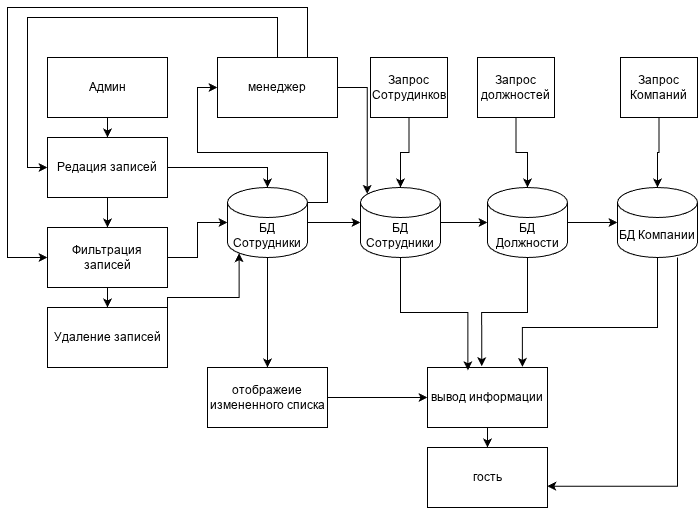

The diagram above was exported from draw.io. Its source (the exported page's mxGraphModel, read from the mxfile embedded in the PNG):
<mxGraphModel dx="983" dy="612" grid="1" gridSize="10" guides="1" tooltips="1" connect="1" arrows="1" fold="1" page="1" pageScale="1" pageWidth="827" pageHeight="1169" math="0" shadow="0">
  <root>
    <mxCell id="0" />
    <mxCell id="1" parent="0" />
    <mxCell id="V1l-5tVIkb6BB8y2fshU-243" edge="1" parent="1" source="V1l-5tVIkb6BB8y2fshU-239" style="edgeStyle=orthogonalEdgeStyle;rounded=0;orthogonalLoop=1;jettySize=auto;html=1;" target="V1l-5tVIkb6BB8y2fshU-240">
      <mxGeometry relative="1" as="geometry" />
    </mxCell>
    <mxCell id="V1l-5tVIkb6BB8y2fshU-239" parent="1" style="rounded=0;whiteSpace=wrap;html=1;" value="Админ" vertex="1">
      <mxGeometry height="60" width="120" x="60" y="260" as="geometry" />
    </mxCell>
    <mxCell id="V1l-5tVIkb6BB8y2fshU-244" edge="1" parent="1" source="V1l-5tVIkb6BB8y2fshU-240" style="edgeStyle=orthogonalEdgeStyle;rounded=0;orthogonalLoop=1;jettySize=auto;html=1;" target="V1l-5tVIkb6BB8y2fshU-241">
      <mxGeometry relative="1" as="geometry" />
    </mxCell>
    <mxCell id="V1l-5tVIkb6BB8y2fshU-240" parent="1" style="rounded=0;whiteSpace=wrap;html=1;" value="Редация записей" vertex="1">
      <mxGeometry height="60" width="120" x="60" y="340" as="geometry" />
    </mxCell>
    <mxCell id="V1l-5tVIkb6BB8y2fshU-246" edge="1" parent="1" source="V1l-5tVIkb6BB8y2fshU-241" style="edgeStyle=orthogonalEdgeStyle;rounded=0;orthogonalLoop=1;jettySize=auto;html=1;" target="V1l-5tVIkb6BB8y2fshU-242">
      <mxGeometry relative="1" as="geometry" />
    </mxCell>
    <mxCell id="V1l-5tVIkb6BB8y2fshU-241" parent="1" style="rounded=0;whiteSpace=wrap;html=1;" value="Фильтрация записей" vertex="1">
      <mxGeometry height="60" width="120" x="60" y="430" as="geometry" />
    </mxCell>
    <mxCell id="V1l-5tVIkb6BB8y2fshU-242" parent="1" style="rounded=0;whiteSpace=wrap;html=1;" value="Удаление записей" vertex="1">
      <mxGeometry height="60" width="120" x="60" y="510" as="geometry" />
    </mxCell>
    <mxCell id="V1l-5tVIkb6BB8y2fshU-253" edge="1" parent="1" source="V1l-5tVIkb6BB8y2fshU-247" style="edgeStyle=orthogonalEdgeStyle;rounded=0;orthogonalLoop=1;jettySize=auto;html=1;" target="V1l-5tVIkb6BB8y2fshU-252">
      <mxGeometry relative="1" as="geometry" />
    </mxCell>
    <mxCell id="V1l-5tVIkb6BB8y2fshU-255" edge="1" parent="1" source="V1l-5tVIkb6BB8y2fshU-247" style="edgeStyle=orthogonalEdgeStyle;rounded=0;orthogonalLoop=1;jettySize=auto;html=1;exitX=1;exitY=0;exitDx=0;exitDy=15;exitPerimeter=0;entryX=0;entryY=0.5;entryDx=0;entryDy=0;" target="V1l-5tVIkb6BB8y2fshU-254">
      <mxGeometry relative="1" as="geometry" />
    </mxCell>
    <mxCell id="V1l-5tVIkb6BB8y2fshU-247" parent="1" style="shape=cylinder3;whiteSpace=wrap;html=1;boundedLbl=1;backgroundOutline=1;size=15;" value="БД Сотрудники" vertex="1">
      <mxGeometry height="70" width="80" x="240" y="390" as="geometry" />
    </mxCell>
    <mxCell id="V1l-5tVIkb6BB8y2fshU-248" edge="1" parent="1" source="V1l-5tVIkb6BB8y2fshU-240" style="edgeStyle=orthogonalEdgeStyle;rounded=0;orthogonalLoop=1;jettySize=auto;html=1;entryX=0.5;entryY=0;entryDx=0;entryDy=0;entryPerimeter=0;" target="V1l-5tVIkb6BB8y2fshU-247">
      <mxGeometry relative="1" as="geometry" />
    </mxCell>
    <mxCell id="V1l-5tVIkb6BB8y2fshU-249" edge="1" parent="1" source="V1l-5tVIkb6BB8y2fshU-241" style="edgeStyle=orthogonalEdgeStyle;rounded=0;orthogonalLoop=1;jettySize=auto;html=1;entryX=0;entryY=0.5;entryDx=0;entryDy=0;entryPerimeter=0;" target="V1l-5tVIkb6BB8y2fshU-247">
      <mxGeometry relative="1" as="geometry" />
    </mxCell>
    <mxCell id="V1l-5tVIkb6BB8y2fshU-251" edge="1" parent="1" source="V1l-5tVIkb6BB8y2fshU-242" style="edgeStyle=orthogonalEdgeStyle;rounded=0;orthogonalLoop=1;jettySize=auto;html=1;exitX=1;exitY=0;exitDx=0;exitDy=0;entryX=0.145;entryY=1;entryDx=0;entryDy=-4.35;entryPerimeter=0;" target="V1l-5tVIkb6BB8y2fshU-247">
      <mxGeometry relative="1" as="geometry">
        <Array as="points">
          <mxPoint x="180" y="500" />
          <mxPoint x="252" y="500" />
        </Array>
      </mxGeometry>
    </mxCell>
    <mxCell id="V1l-5tVIkb6BB8y2fshU-261" edge="1" parent="1" source="V1l-5tVIkb6BB8y2fshU-252" style="edgeStyle=orthogonalEdgeStyle;rounded=0;orthogonalLoop=1;jettySize=auto;html=1;entryX=0;entryY=0.5;entryDx=0;entryDy=0;" target="V1l-5tVIkb6BB8y2fshU-260">
      <mxGeometry relative="1" as="geometry" />
    </mxCell>
    <mxCell id="V1l-5tVIkb6BB8y2fshU-252" parent="1" style="rounded=0;whiteSpace=wrap;html=1;" value="отображеие измененного списка" vertex="1">
      <mxGeometry height="60" width="120" x="220" y="570" as="geometry" />
    </mxCell>
    <mxCell id="V1l-5tVIkb6BB8y2fshU-257" edge="1" parent="1" source="V1l-5tVIkb6BB8y2fshU-254" style="edgeStyle=orthogonalEdgeStyle;rounded=0;orthogonalLoop=1;jettySize=auto;html=1;entryX=0.084;entryY=0.09;entryDx=0;entryDy=0;entryPerimeter=0;" target="V1l-5tVIkb6BB8y2fshU-256">
      <mxGeometry relative="1" as="geometry">
        <Array as="points">
          <mxPoint x="380" y="290" />
        </Array>
      </mxGeometry>
    </mxCell>
    <mxCell id="V1l-5tVIkb6BB8y2fshU-279" edge="1" parent="1" source="V1l-5tVIkb6BB8y2fshU-254" style="edgeStyle=orthogonalEdgeStyle;rounded=0;orthogonalLoop=1;jettySize=auto;html=1;entryX=0;entryY=0.5;entryDx=0;entryDy=0;" target="V1l-5tVIkb6BB8y2fshU-240">
      <mxGeometry relative="1" as="geometry">
        <Array as="points">
          <mxPoint x="290" y="220" />
          <mxPoint x="40" y="220" />
          <mxPoint x="40" y="370" />
        </Array>
      </mxGeometry>
    </mxCell>
    <mxCell id="V1l-5tVIkb6BB8y2fshU-280" edge="1" parent="1" source="V1l-5tVIkb6BB8y2fshU-254" style="edgeStyle=orthogonalEdgeStyle;rounded=0;orthogonalLoop=1;jettySize=auto;html=1;exitX=0.75;exitY=0;exitDx=0;exitDy=0;" target="V1l-5tVIkb6BB8y2fshU-241">
      <mxGeometry relative="1" as="geometry">
        <Array as="points">
          <mxPoint x="320" y="210" />
          <mxPoint x="20" y="210" />
          <mxPoint x="20" y="460" />
        </Array>
      </mxGeometry>
    </mxCell>
    <mxCell id="V1l-5tVIkb6BB8y2fshU-254" parent="1" style="rounded=0;whiteSpace=wrap;html=1;" value="менеджер" vertex="1">
      <mxGeometry height="60" width="120" x="230" y="260" as="geometry" />
    </mxCell>
    <mxCell id="V1l-5tVIkb6BB8y2fshU-256" parent="1" style="shape=cylinder3;whiteSpace=wrap;html=1;boundedLbl=1;backgroundOutline=1;size=15;" value="БД Сотрудники" vertex="1">
      <mxGeometry height="70" width="80" x="373" y="390" as="geometry" />
    </mxCell>
    <mxCell id="V1l-5tVIkb6BB8y2fshU-258" edge="1" parent="1" source="V1l-5tVIkb6BB8y2fshU-247" style="edgeStyle=orthogonalEdgeStyle;rounded=0;orthogonalLoop=1;jettySize=auto;html=1;entryX=0;entryY=0.5;entryDx=0;entryDy=0;entryPerimeter=0;" target="V1l-5tVIkb6BB8y2fshU-256">
      <mxGeometry relative="1" as="geometry" />
    </mxCell>
    <mxCell id="V1l-5tVIkb6BB8y2fshU-263" edge="1" parent="1" source="V1l-5tVIkb6BB8y2fshU-260" style="edgeStyle=orthogonalEdgeStyle;rounded=0;orthogonalLoop=1;jettySize=auto;html=1;" target="V1l-5tVIkb6BB8y2fshU-262">
      <mxGeometry relative="1" as="geometry" />
    </mxCell>
    <mxCell id="V1l-5tVIkb6BB8y2fshU-260" parent="1" style="rounded=0;whiteSpace=wrap;html=1;" value="вывод информации" vertex="1">
      <mxGeometry height="60" width="120" x="440" y="570" as="geometry" />
    </mxCell>
    <mxCell id="V1l-5tVIkb6BB8y2fshU-262" parent="1" style="rounded=0;whiteSpace=wrap;html=1;" value="гость" vertex="1">
      <mxGeometry height="60" width="120" x="440" y="650" as="geometry" />
    </mxCell>
    <mxCell id="V1l-5tVIkb6BB8y2fshU-264" parent="1" style="shape=cylinder3;whiteSpace=wrap;html=1;boundedLbl=1;backgroundOutline=1;size=15;" value="БД Должности" vertex="1">
      <mxGeometry height="70" width="80" x="500" y="390" as="geometry" />
    </mxCell>
    <mxCell id="V1l-5tVIkb6BB8y2fshU-265" parent="1" style="shape=cylinder3;whiteSpace=wrap;html=1;boundedLbl=1;backgroundOutline=1;size=15;" value="БД Компании" vertex="1">
      <mxGeometry height="70" width="80" x="630" y="390" as="geometry" />
    </mxCell>
    <mxCell id="V1l-5tVIkb6BB8y2fshU-266" edge="1" parent="1" source="V1l-5tVIkb6BB8y2fshU-256" style="edgeStyle=orthogonalEdgeStyle;rounded=0;orthogonalLoop=1;jettySize=auto;html=1;entryX=0;entryY=0.5;entryDx=0;entryDy=0;entryPerimeter=0;" target="V1l-5tVIkb6BB8y2fshU-264">
      <mxGeometry relative="1" as="geometry" />
    </mxCell>
    <mxCell id="V1l-5tVIkb6BB8y2fshU-267" edge="1" parent="1" source="V1l-5tVIkb6BB8y2fshU-264" style="edgeStyle=orthogonalEdgeStyle;rounded=0;orthogonalLoop=1;jettySize=auto;html=1;entryX=0;entryY=0.5;entryDx=0;entryDy=0;entryPerimeter=0;" target="V1l-5tVIkb6BB8y2fshU-265">
      <mxGeometry relative="1" as="geometry" />
    </mxCell>
    <mxCell id="V1l-5tVIkb6BB8y2fshU-271" edge="1" parent="1" source="V1l-5tVIkb6BB8y2fshU-268" style="edgeStyle=orthogonalEdgeStyle;rounded=0;orthogonalLoop=1;jettySize=auto;html=1;" target="V1l-5tVIkb6BB8y2fshU-256">
      <mxGeometry relative="1" as="geometry" />
    </mxCell>
    <mxCell id="V1l-5tVIkb6BB8y2fshU-268" parent="1" style="rounded=0;whiteSpace=wrap;html=1;" value="Запрос Сотрудинков" vertex="1">
      <mxGeometry height="60" width="77" x="383" y="260" as="geometry" />
    </mxCell>
    <mxCell id="V1l-5tVIkb6BB8y2fshU-269" parent="1" style="rounded=0;whiteSpace=wrap;html=1;" value="Запрос должностей" vertex="1">
      <mxGeometry height="60" width="77" x="490" y="260" as="geometry" />
    </mxCell>
    <mxCell id="V1l-5tVIkb6BB8y2fshU-270" parent="1" style="rounded=0;whiteSpace=wrap;html=1;" value="Запрос Компаний" vertex="1">
      <mxGeometry height="60" width="77" x="633" y="260" as="geometry" />
    </mxCell>
    <mxCell id="V1l-5tVIkb6BB8y2fshU-272" edge="1" parent="1" source="V1l-5tVIkb6BB8y2fshU-269" style="edgeStyle=orthogonalEdgeStyle;rounded=0;orthogonalLoop=1;jettySize=auto;html=1;entryX=0.5;entryY=0;entryDx=0;entryDy=0;entryPerimeter=0;" target="V1l-5tVIkb6BB8y2fshU-264">
      <mxGeometry relative="1" as="geometry" />
    </mxCell>
    <mxCell id="V1l-5tVIkb6BB8y2fshU-273" edge="1" parent="1" source="V1l-5tVIkb6BB8y2fshU-270" style="edgeStyle=orthogonalEdgeStyle;rounded=0;orthogonalLoop=1;jettySize=auto;html=1;entryX=0.5;entryY=0;entryDx=0;entryDy=0;entryPerimeter=0;" target="V1l-5tVIkb6BB8y2fshU-265">
      <mxGeometry relative="1" as="geometry" />
    </mxCell>
    <mxCell id="V1l-5tVIkb6BB8y2fshU-274" edge="1" parent="1" source="V1l-5tVIkb6BB8y2fshU-256" style="edgeStyle=orthogonalEdgeStyle;rounded=0;orthogonalLoop=1;jettySize=auto;html=1;entryX=0.337;entryY=0.047;entryDx=0;entryDy=0;entryPerimeter=0;" target="V1l-5tVIkb6BB8y2fshU-260">
      <mxGeometry relative="1" as="geometry" />
    </mxCell>
    <mxCell id="V1l-5tVIkb6BB8y2fshU-275" edge="1" parent="1" source="V1l-5tVIkb6BB8y2fshU-264" style="edgeStyle=orthogonalEdgeStyle;rounded=0;orthogonalLoop=1;jettySize=auto;html=1;entryX=0.452;entryY=-0.022;entryDx=0;entryDy=0;entryPerimeter=0;" target="V1l-5tVIkb6BB8y2fshU-260">
      <mxGeometry relative="1" as="geometry" />
    </mxCell>
    <mxCell id="V1l-5tVIkb6BB8y2fshU-276" edge="1" parent="1" source="V1l-5tVIkb6BB8y2fshU-265" style="edgeStyle=orthogonalEdgeStyle;rounded=0;orthogonalLoop=1;jettySize=auto;html=1;entryX=0.791;entryY=-0.01;entryDx=0;entryDy=0;entryPerimeter=0;" target="V1l-5tVIkb6BB8y2fshU-260">
      <mxGeometry relative="1" as="geometry">
        <Array as="points">
          <mxPoint x="670" y="530" />
          <mxPoint x="535" y="530" />
        </Array>
      </mxGeometry>
    </mxCell>
    <mxCell id="V1l-5tVIkb6BB8y2fshU-278" edge="1" parent="1" source="V1l-5tVIkb6BB8y2fshU-265" style="edgeStyle=orthogonalEdgeStyle;rounded=0;orthogonalLoop=1;jettySize=auto;html=1;entryX=0.998;entryY=0.645;entryDx=0;entryDy=0;entryPerimeter=0;" target="V1l-5tVIkb6BB8y2fshU-262">
      <mxGeometry relative="1" as="geometry">
        <Array as="points">
          <mxPoint x="690" y="689" />
        </Array>
      </mxGeometry>
    </mxCell>
  </root>
</mxGraphModel>